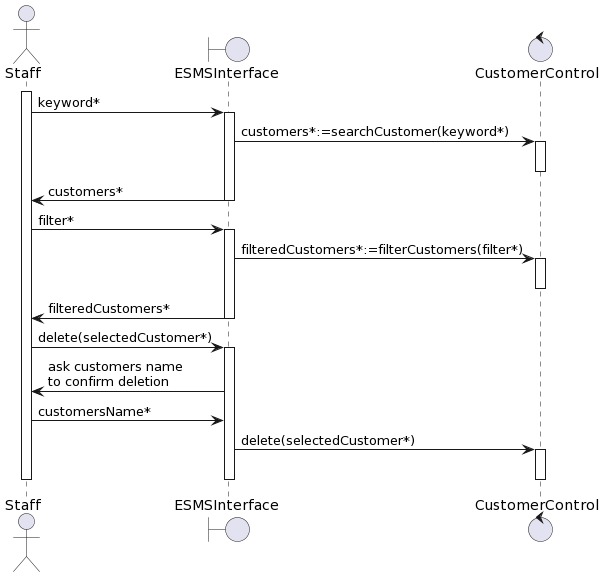

The diagram above was rendered by PlantUML. Its source (embedded in the PNG):
@startuml
actor       Staff       as Staff
boundary    ESMSInterface    as EI
control     CustomerControl     as PC

activate Staff
Staff -> EI : keyword* 
activate EI

EI -> PC : customers*:=searchCustomer(keyword*)

activate PC
deactivate PC

EI -> Staff: customers*
deactivate EI

Staff -> EI : filter* 
activate EI

EI -> PC : filteredCustomers*:=filterCustomers(filter*)

activate PC
deactivate PC

EI -> Staff: filteredCustomers*
deactivate EI

Staff -> EI : delete(selectedCustomer*) 
activate EI

EI -> Staff: ask customers name \nto confirm deletion
Staff -> EI: customersName*
EI -> PC: delete(selectedCustomer*)

activate PC
deactivate PC
deactivate EI


deactivate Staff
@enduml